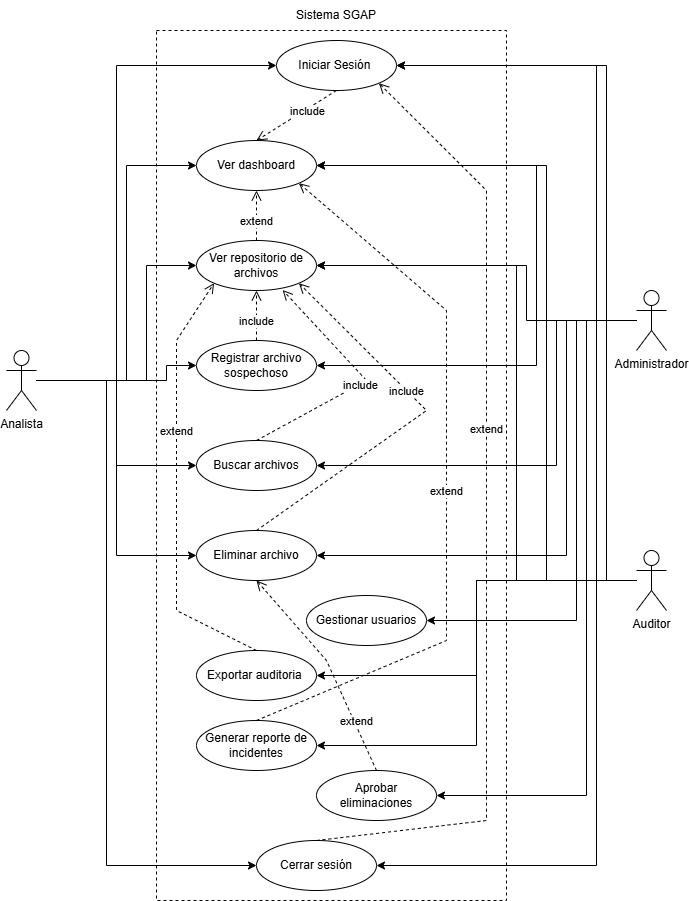

The diagram above was exported from draw.io. Its source (the exported page's mxGraphModel, read from the mxfile embedded in the PNG):
<mxGraphModel dx="1016" dy="1724" grid="1" gridSize="10" guides="1" tooltips="1" connect="1" arrows="1" fold="1" page="1" pageScale="1" pageWidth="827" pageHeight="1169" math="0" shadow="0">
  <root>
    <mxCell id="0" />
    <mxCell id="1" parent="0" />
    <mxCell id="hWSC40D3K8IZRiN4GgWG-45" parent="1" style="rounded=0;whiteSpace=wrap;html=1;dashed=1;" value="" vertex="1">
      <mxGeometry height="870" width="350" x="210" y="20" as="geometry" />
    </mxCell>
    <mxCell id="hWSC40D3K8IZRiN4GgWG-17" edge="1" parent="1" source="hWSC40D3K8IZRiN4GgWG-1" style="edgeStyle=orthogonalEdgeStyle;rounded=0;orthogonalLoop=1;jettySize=auto;html=1;entryX=0;entryY=0.5;entryDx=0;entryDy=0;" target="hWSC40D3K8IZRiN4GgWG-2">
      <mxGeometry relative="1" as="geometry">
        <Array as="points">
          <mxPoint x="170" y="370" />
          <mxPoint x="170" y="55" />
        </Array>
      </mxGeometry>
    </mxCell>
    <mxCell id="hWSC40D3K8IZRiN4GgWG-21" edge="1" parent="1" source="hWSC40D3K8IZRiN4GgWG-1" style="edgeStyle=orthogonalEdgeStyle;rounded=0;orthogonalLoop=1;jettySize=auto;html=1;entryX=0;entryY=0.5;entryDx=0;entryDy=0;" target="hWSC40D3K8IZRiN4GgWG-5">
      <mxGeometry relative="1" as="geometry">
        <Array as="points">
          <mxPoint x="180" y="370" />
          <mxPoint x="180" y="155" />
        </Array>
      </mxGeometry>
    </mxCell>
    <mxCell id="hWSC40D3K8IZRiN4GgWG-25" edge="1" parent="1" source="hWSC40D3K8IZRiN4GgWG-1" style="edgeStyle=orthogonalEdgeStyle;rounded=0;orthogonalLoop=1;jettySize=auto;html=1;entryX=0;entryY=0.5;entryDx=0;entryDy=0;" target="hWSC40D3K8IZRiN4GgWG-6">
      <mxGeometry relative="1" as="geometry">
        <Array as="points">
          <mxPoint x="200" y="370" />
          <mxPoint x="200" y="255" />
        </Array>
      </mxGeometry>
    </mxCell>
    <mxCell id="hWSC40D3K8IZRiN4GgWG-26" edge="1" parent="1" source="hWSC40D3K8IZRiN4GgWG-1" style="edgeStyle=orthogonalEdgeStyle;rounded=0;orthogonalLoop=1;jettySize=auto;html=1;entryX=0;entryY=0.5;entryDx=0;entryDy=0;" target="hWSC40D3K8IZRiN4GgWG-9">
      <mxGeometry relative="1" as="geometry">
        <Array as="points">
          <mxPoint x="220" y="370" />
          <mxPoint x="220" y="355" />
        </Array>
      </mxGeometry>
    </mxCell>
    <mxCell id="hWSC40D3K8IZRiN4GgWG-27" edge="1" parent="1" source="hWSC40D3K8IZRiN4GgWG-1" style="edgeStyle=orthogonalEdgeStyle;rounded=0;orthogonalLoop=1;jettySize=auto;html=1;entryX=0;entryY=0.5;entryDx=0;entryDy=0;" target="hWSC40D3K8IZRiN4GgWG-10">
      <mxGeometry relative="1" as="geometry" />
    </mxCell>
    <mxCell id="hWSC40D3K8IZRiN4GgWG-28" edge="1" parent="1" source="hWSC40D3K8IZRiN4GgWG-1" style="edgeStyle=orthogonalEdgeStyle;rounded=0;orthogonalLoop=1;jettySize=auto;html=1;entryX=0;entryY=0.5;entryDx=0;entryDy=0;" target="hWSC40D3K8IZRiN4GgWG-11">
      <mxGeometry relative="1" as="geometry" />
    </mxCell>
    <mxCell id="hWSC40D3K8IZRiN4GgWG-29" edge="1" parent="1" source="hWSC40D3K8IZRiN4GgWG-1" style="edgeStyle=orthogonalEdgeStyle;rounded=0;orthogonalLoop=1;jettySize=auto;html=1;entryX=0;entryY=0.5;entryDx=0;entryDy=0;" target="hWSC40D3K8IZRiN4GgWG-16">
      <mxGeometry relative="1" as="geometry">
        <Array as="points">
          <mxPoint x="160" y="370" />
          <mxPoint x="160" y="855" />
        </Array>
      </mxGeometry>
    </mxCell>
    <mxCell id="hWSC40D3K8IZRiN4GgWG-1" parent="1" style="shape=umlActor;verticalLabelPosition=bottom;verticalAlign=top;html=1;outlineConnect=0;" value="Analista" vertex="1">
      <mxGeometry height="60" width="30" x="60" y="340" as="geometry" />
    </mxCell>
    <mxCell id="hWSC40D3K8IZRiN4GgWG-2" parent="1" style="ellipse;whiteSpace=wrap;html=1;" value="Iniciar Sesión&amp;nbsp;" vertex="1">
      <mxGeometry height="50" width="120" x="330" y="30" as="geometry" />
    </mxCell>
    <mxCell id="hWSC40D3K8IZRiN4GgWG-18" edge="1" parent="1" source="hWSC40D3K8IZRiN4GgWG-3" style="edgeStyle=orthogonalEdgeStyle;rounded=0;orthogonalLoop=1;jettySize=auto;html=1;entryX=1;entryY=0.5;entryDx=0;entryDy=0;" target="hWSC40D3K8IZRiN4GgWG-2">
      <mxGeometry relative="1" as="geometry">
        <Array as="points">
          <mxPoint x="650" y="310" />
          <mxPoint x="650" y="55" />
        </Array>
      </mxGeometry>
    </mxCell>
    <mxCell id="hWSC40D3K8IZRiN4GgWG-22" edge="1" parent="1" source="hWSC40D3K8IZRiN4GgWG-3" style="edgeStyle=orthogonalEdgeStyle;rounded=0;orthogonalLoop=1;jettySize=auto;html=1;entryX=1;entryY=0.5;entryDx=0;entryDy=0;" target="hWSC40D3K8IZRiN4GgWG-5">
      <mxGeometry relative="1" as="geometry">
        <Array as="points">
          <mxPoint x="590" y="310" />
          <mxPoint x="590" y="155" />
        </Array>
      </mxGeometry>
    </mxCell>
    <mxCell id="hWSC40D3K8IZRiN4GgWG-30" edge="1" parent="1" source="hWSC40D3K8IZRiN4GgWG-3" style="edgeStyle=orthogonalEdgeStyle;rounded=0;orthogonalLoop=1;jettySize=auto;html=1;entryX=1;entryY=0.5;entryDx=0;entryDy=0;" target="hWSC40D3K8IZRiN4GgWG-6">
      <mxGeometry relative="1" as="geometry">
        <Array as="points">
          <mxPoint x="580" y="310" />
          <mxPoint x="580" y="255" />
        </Array>
      </mxGeometry>
    </mxCell>
    <mxCell id="hWSC40D3K8IZRiN4GgWG-31" edge="1" parent="1" source="hWSC40D3K8IZRiN4GgWG-3" style="edgeStyle=orthogonalEdgeStyle;rounded=0;orthogonalLoop=1;jettySize=auto;html=1;entryX=1;entryY=0.5;entryDx=0;entryDy=0;" target="hWSC40D3K8IZRiN4GgWG-9">
      <mxGeometry relative="1" as="geometry">
        <Array as="points">
          <mxPoint x="590" y="310" />
          <mxPoint x="590" y="355" />
        </Array>
      </mxGeometry>
    </mxCell>
    <mxCell id="hWSC40D3K8IZRiN4GgWG-32" edge="1" parent="1" source="hWSC40D3K8IZRiN4GgWG-3" style="edgeStyle=orthogonalEdgeStyle;rounded=0;orthogonalLoop=1;jettySize=auto;html=1;entryX=1;entryY=0.5;entryDx=0;entryDy=0;" target="hWSC40D3K8IZRiN4GgWG-10">
      <mxGeometry relative="1" as="geometry">
        <Array as="points">
          <mxPoint x="610" y="310" />
          <mxPoint x="610" y="455" />
        </Array>
      </mxGeometry>
    </mxCell>
    <mxCell id="hWSC40D3K8IZRiN4GgWG-33" edge="1" parent="1" source="hWSC40D3K8IZRiN4GgWG-3" style="edgeStyle=orthogonalEdgeStyle;rounded=0;orthogonalLoop=1;jettySize=auto;html=1;entryX=1;entryY=0.5;entryDx=0;entryDy=0;" target="hWSC40D3K8IZRiN4GgWG-11">
      <mxGeometry relative="1" as="geometry">
        <Array as="points">
          <mxPoint x="620" y="310" />
          <mxPoint x="620" y="545" />
        </Array>
      </mxGeometry>
    </mxCell>
    <mxCell id="hWSC40D3K8IZRiN4GgWG-34" edge="1" parent="1" source="hWSC40D3K8IZRiN4GgWG-3" style="edgeStyle=orthogonalEdgeStyle;rounded=0;orthogonalLoop=1;jettySize=auto;html=1;entryX=1;entryY=0.5;entryDx=0;entryDy=0;" target="hWSC40D3K8IZRiN4GgWG-12">
      <mxGeometry relative="1" as="geometry">
        <Array as="points">
          <mxPoint x="630" y="310" />
          <mxPoint x="630" y="610" />
        </Array>
      </mxGeometry>
    </mxCell>
    <mxCell id="hWSC40D3K8IZRiN4GgWG-36" edge="1" parent="1" source="hWSC40D3K8IZRiN4GgWG-3" style="edgeStyle=orthogonalEdgeStyle;rounded=0;orthogonalLoop=1;jettySize=auto;html=1;entryX=1;entryY=0.5;entryDx=0;entryDy=0;" target="hWSC40D3K8IZRiN4GgWG-13">
      <mxGeometry relative="1" as="geometry">
        <Array as="points">
          <mxPoint x="640" y="310" />
          <mxPoint x="640" y="785" />
        </Array>
      </mxGeometry>
    </mxCell>
    <mxCell id="hWSC40D3K8IZRiN4GgWG-37" edge="1" parent="1" source="hWSC40D3K8IZRiN4GgWG-3" style="edgeStyle=orthogonalEdgeStyle;rounded=0;orthogonalLoop=1;jettySize=auto;html=1;entryX=1;entryY=0.5;entryDx=0;entryDy=0;" target="hWSC40D3K8IZRiN4GgWG-16">
      <mxGeometry relative="1" as="geometry">
        <Array as="points">
          <mxPoint x="650" y="310" />
          <mxPoint x="650" y="855" />
        </Array>
      </mxGeometry>
    </mxCell>
    <mxCell id="hWSC40D3K8IZRiN4GgWG-3" parent="1" style="shape=umlActor;verticalLabelPosition=bottom;verticalAlign=top;html=1;outlineConnect=0;" value="Administrador" vertex="1">
      <mxGeometry height="60" width="30" x="690" y="280" as="geometry" />
    </mxCell>
    <mxCell id="hWSC40D3K8IZRiN4GgWG-38" edge="1" parent="1" source="hWSC40D3K8IZRiN4GgWG-4" style="edgeStyle=orthogonalEdgeStyle;rounded=0;orthogonalLoop=1;jettySize=auto;html=1;entryX=1;entryY=0.5;entryDx=0;entryDy=0;" target="hWSC40D3K8IZRiN4GgWG-2">
      <mxGeometry relative="1" as="geometry">
        <Array as="points">
          <mxPoint x="660" y="570" />
          <mxPoint x="660" y="55" />
        </Array>
      </mxGeometry>
    </mxCell>
    <mxCell id="hWSC40D3K8IZRiN4GgWG-39" edge="1" parent="1" source="hWSC40D3K8IZRiN4GgWG-4" style="edgeStyle=orthogonalEdgeStyle;rounded=0;orthogonalLoop=1;jettySize=auto;html=1;entryX=1;entryY=0.5;entryDx=0;entryDy=0;" target="hWSC40D3K8IZRiN4GgWG-5">
      <mxGeometry relative="1" as="geometry">
        <Array as="points">
          <mxPoint x="600" y="570" />
          <mxPoint x="600" y="155" />
        </Array>
      </mxGeometry>
    </mxCell>
    <mxCell id="hWSC40D3K8IZRiN4GgWG-40" edge="1" parent="1" source="hWSC40D3K8IZRiN4GgWG-4" style="edgeStyle=orthogonalEdgeStyle;rounded=0;orthogonalLoop=1;jettySize=auto;html=1;entryX=1;entryY=0.5;entryDx=0;entryDy=0;" target="hWSC40D3K8IZRiN4GgWG-6">
      <mxGeometry relative="1" as="geometry">
        <Array as="points">
          <mxPoint x="570" y="570" />
          <mxPoint x="570" y="255" />
        </Array>
      </mxGeometry>
    </mxCell>
    <mxCell id="hWSC40D3K8IZRiN4GgWG-41" edge="1" parent="1" source="hWSC40D3K8IZRiN4GgWG-4" style="edgeStyle=orthogonalEdgeStyle;rounded=0;orthogonalLoop=1;jettySize=auto;html=1;entryX=1;entryY=0.5;entryDx=0;entryDy=0;" target="hWSC40D3K8IZRiN4GgWG-14">
      <mxGeometry relative="1" as="geometry" />
    </mxCell>
    <mxCell id="hWSC40D3K8IZRiN4GgWG-42" edge="1" parent="1" source="hWSC40D3K8IZRiN4GgWG-4" style="edgeStyle=orthogonalEdgeStyle;rounded=0;orthogonalLoop=1;jettySize=auto;html=1;entryX=1;entryY=0.5;entryDx=0;entryDy=0;" target="hWSC40D3K8IZRiN4GgWG-15">
      <mxGeometry relative="1" as="geometry" />
    </mxCell>
    <mxCell id="hWSC40D3K8IZRiN4GgWG-4" parent="1" style="shape=umlActor;verticalLabelPosition=bottom;verticalAlign=top;html=1;outlineConnect=0;" value="Auditor" vertex="1">
      <mxGeometry height="60" width="30" x="690" y="540" as="geometry" />
    </mxCell>
    <mxCell id="hWSC40D3K8IZRiN4GgWG-5" parent="1" style="ellipse;whiteSpace=wrap;html=1;" value="Ver dashboard" vertex="1">
      <mxGeometry height="50" width="120" x="250" y="130" as="geometry" />
    </mxCell>
    <mxCell id="hWSC40D3K8IZRiN4GgWG-6" parent="1" style="ellipse;whiteSpace=wrap;html=1;" value="Ver repositorio de archivos" vertex="1">
      <mxGeometry height="50" width="120" x="250" y="230" as="geometry" />
    </mxCell>
    <mxCell id="hWSC40D3K8IZRiN4GgWG-9" parent="1" style="ellipse;whiteSpace=wrap;html=1;" value="Registrar archivo sospechoso" vertex="1">
      <mxGeometry height="50" width="120" x="250" y="330" as="geometry" />
    </mxCell>
    <mxCell id="hWSC40D3K8IZRiN4GgWG-10" parent="1" style="ellipse;whiteSpace=wrap;html=1;" value="Buscar archivos" vertex="1">
      <mxGeometry height="50" width="120" x="250" y="430" as="geometry" />
    </mxCell>
    <mxCell id="hWSC40D3K8IZRiN4GgWG-11" parent="1" style="ellipse;whiteSpace=wrap;html=1;" value="Eliminar archivo" vertex="1">
      <mxGeometry height="50" width="120" x="250" y="520" as="geometry" />
    </mxCell>
    <mxCell id="hWSC40D3K8IZRiN4GgWG-12" parent="1" style="ellipse;whiteSpace=wrap;html=1;" value="Gestionar usuarios" vertex="1">
      <mxGeometry height="50" width="120" x="360" y="585" as="geometry" />
    </mxCell>
    <mxCell id="hWSC40D3K8IZRiN4GgWG-13" parent="1" style="ellipse;whiteSpace=wrap;html=1;" value="Aprobar eliminaciones" vertex="1">
      <mxGeometry height="50" width="120" x="370" y="760" as="geometry" />
    </mxCell>
    <mxCell id="hWSC40D3K8IZRiN4GgWG-14" parent="1" style="ellipse;whiteSpace=wrap;html=1;" value="Exportar auditoria&amp;nbsp;" vertex="1">
      <mxGeometry height="50" width="120" x="250" y="640" as="geometry" />
    </mxCell>
    <mxCell id="hWSC40D3K8IZRiN4GgWG-15" parent="1" style="ellipse;whiteSpace=wrap;html=1;" value="Generar reporte de incidentes" vertex="1">
      <mxGeometry height="50" width="120" x="250" y="710" as="geometry" />
    </mxCell>
    <mxCell id="hWSC40D3K8IZRiN4GgWG-16" parent="1" style="ellipse;whiteSpace=wrap;html=1;" value="Cerrar sesión" vertex="1">
      <mxGeometry height="50" width="120" x="310" y="830" as="geometry" />
    </mxCell>
    <mxCell id="hWSC40D3K8IZRiN4GgWG-46" parent="1" style="text;html=1;whiteSpace=wrap;strokeColor=none;fillColor=none;align=center;verticalAlign=middle;rounded=0;" value="Sistema SGAP" vertex="1">
      <mxGeometry height="30" width="120" x="330" y="-10" as="geometry" />
    </mxCell>
    <mxCell id="hWSC40D3K8IZRiN4GgWG-48" edge="1" parent="1" source="hWSC40D3K8IZRiN4GgWG-2" style="html=1;verticalAlign=bottom;endArrow=open;dashed=1;endSize=8;curved=0;rounded=0;exitX=0.5;exitY=1;exitDx=0;exitDy=0;entryX=0.5;entryY=0;entryDx=0;entryDy=0;" target="hWSC40D3K8IZRiN4GgWG-5" value="include">
      <mxGeometry relative="1" x="-0.1236" y="10" as="geometry">
        <mxPoint as="offset" />
        <mxPoint x="330" y="180" as="sourcePoint" />
        <mxPoint x="250" y="180" as="targetPoint" />
      </mxGeometry>
    </mxCell>
    <mxCell id="hWSC40D3K8IZRiN4GgWG-51" edge="1" parent="1" source="hWSC40D3K8IZRiN4GgWG-6" style="html=1;verticalAlign=bottom;endArrow=open;dashed=1;endSize=8;curved=0;rounded=0;exitX=0.5;exitY=0;exitDx=0;exitDy=0;entryX=0.5;entryY=1;entryDx=0;entryDy=0;" target="hWSC40D3K8IZRiN4GgWG-5" value="extend">
      <mxGeometry relative="1" x="-0.6" as="geometry">
        <mxPoint as="offset" />
        <Array as="points">
          <mxPoint x="310" y="220" />
        </Array>
        <mxPoint x="460" y="240" as="sourcePoint" />
        <mxPoint x="430" y="300" as="targetPoint" />
      </mxGeometry>
    </mxCell>
    <mxCell id="hWSC40D3K8IZRiN4GgWG-52" edge="1" parent="1" source="hWSC40D3K8IZRiN4GgWG-9" style="html=1;verticalAlign=bottom;endArrow=open;dashed=1;endSize=8;curved=0;rounded=0;exitX=0.5;exitY=0;exitDx=0;exitDy=0;entryX=0.5;entryY=1;entryDx=0;entryDy=0;" target="hWSC40D3K8IZRiN4GgWG-6" value="include">
      <mxGeometry relative="1" x="-0.6" as="geometry">
        <mxPoint as="offset" />
        <mxPoint x="440" y="300" as="sourcePoint" />
        <mxPoint x="410" y="350" as="targetPoint" />
      </mxGeometry>
    </mxCell>
    <mxCell id="hWSC40D3K8IZRiN4GgWG-53" edge="1" parent="1" source="hWSC40D3K8IZRiN4GgWG-10" style="html=1;verticalAlign=bottom;endArrow=open;dashed=1;endSize=8;curved=0;rounded=0;exitX=0.5;exitY=0;exitDx=0;exitDy=0;entryX=0.718;entryY=0.991;entryDx=0;entryDy=0;entryPerimeter=0;" target="hWSC40D3K8IZRiN4GgWG-6" value="include">
      <mxGeometry relative="1" x="-0.0939" y="-9" as="geometry">
        <mxPoint as="offset" />
        <Array as="points">
          <mxPoint x="420" y="370" />
        </Array>
        <mxPoint x="410" y="460" as="sourcePoint" />
        <mxPoint x="410" y="410" as="targetPoint" />
      </mxGeometry>
    </mxCell>
    <mxCell id="hWSC40D3K8IZRiN4GgWG-54" edge="1" parent="1" source="hWSC40D3K8IZRiN4GgWG-11" style="html=1;verticalAlign=bottom;endArrow=open;dashed=1;endSize=8;curved=0;rounded=0;exitX=0.5;exitY=0;exitDx=0;exitDy=0;entryX=1;entryY=1;entryDx=0;entryDy=0;" target="hWSC40D3K8IZRiN4GgWG-6" value="include">
      <mxGeometry relative="1" x="0.181" y="7" as="geometry">
        <mxPoint as="offset" />
        <Array as="points">
          <mxPoint x="480" y="400" />
        </Array>
        <mxPoint x="450" y="590" as="sourcePoint" />
        <mxPoint x="450" y="440" as="targetPoint" />
      </mxGeometry>
    </mxCell>
    <mxCell id="hWSC40D3K8IZRiN4GgWG-55" edge="1" parent="1" source="hWSC40D3K8IZRiN4GgWG-13" style="html=1;verticalAlign=bottom;endArrow=open;dashed=1;endSize=8;curved=0;rounded=0;exitX=0.5;exitY=0;exitDx=0;exitDy=0;entryX=0.5;entryY=1;entryDx=0;entryDy=0;" target="hWSC40D3K8IZRiN4GgWG-11" value="extend">
      <mxGeometry relative="1" x="-0.6065" y="2" as="geometry">
        <mxPoint as="offset" />
        <Array as="points">
          <mxPoint x="380" y="650" />
        </Array>
        <mxPoint x="510" y="560" as="sourcePoint" />
        <mxPoint x="510" y="510" as="targetPoint" />
      </mxGeometry>
    </mxCell>
    <mxCell id="hWSC40D3K8IZRiN4GgWG-56" edge="1" parent="1" source="hWSC40D3K8IZRiN4GgWG-14" style="html=1;verticalAlign=bottom;endArrow=open;dashed=1;endSize=8;curved=0;rounded=0;exitX=0.5;exitY=0;exitDx=0;exitDy=0;entryX=0;entryY=1;entryDx=0;entryDy=0;" target="hWSC40D3K8IZRiN4GgWG-6" value="extend">
      <mxGeometry relative="1" x="0.2124" as="geometry">
        <mxPoint as="offset" />
        <Array as="points">
          <mxPoint x="230" y="600" />
          <mxPoint x="230" y="500" />
          <mxPoint x="230" y="330" />
        </Array>
        <mxPoint x="370" y="780" as="sourcePoint" />
        <mxPoint x="250" y="590" as="targetPoint" />
      </mxGeometry>
    </mxCell>
    <mxCell id="hWSC40D3K8IZRiN4GgWG-57" edge="1" parent="1" source="hWSC40D3K8IZRiN4GgWG-15" style="html=1;verticalAlign=bottom;endArrow=open;dashed=1;endSize=8;curved=0;rounded=0;exitX=0.5;exitY=0;exitDx=0;exitDy=0;entryX=1;entryY=1;entryDx=0;entryDy=0;" target="hWSC40D3K8IZRiN4GgWG-5" value="extend">
      <mxGeometry relative="1" x="-0.0542" as="geometry">
        <mxPoint as="offset" />
        <Array as="points">
          <mxPoint x="500" y="630" />
          <mxPoint x="500" y="600" />
          <mxPoint x="500" y="520" />
          <mxPoint x="500" y="437" />
          <mxPoint x="500" y="300" />
        </Array>
        <mxPoint x="550" y="747" as="sourcePoint" />
        <mxPoint x="508" y="380" as="targetPoint" />
      </mxGeometry>
    </mxCell>
    <mxCell id="hWSC40D3K8IZRiN4GgWG-58" edge="1" parent="1" source="hWSC40D3K8IZRiN4GgWG-16" style="html=1;verticalAlign=bottom;endArrow=open;dashed=1;endSize=8;curved=0;rounded=0;exitX=0.5;exitY=0;exitDx=0;exitDy=0;entryX=1;entryY=1;entryDx=0;entryDy=0;" target="hWSC40D3K8IZRiN4GgWG-2" value="extend">
      <mxGeometry relative="1" x="0.1596" as="geometry">
        <mxPoint as="offset" />
        <Array as="points">
          <mxPoint x="540" y="810" />
          <mxPoint x="540" y="743" />
          <mxPoint x="540" y="663" />
          <mxPoint x="540" y="620" />
          <mxPoint x="540" y="520" />
          <mxPoint x="540" y="180" />
        </Array>
        <mxPoint x="360" y="853" as="sourcePoint" />
        <mxPoint x="402" y="316" as="targetPoint" />
      </mxGeometry>
    </mxCell>
  </root>
</mxGraphModel>